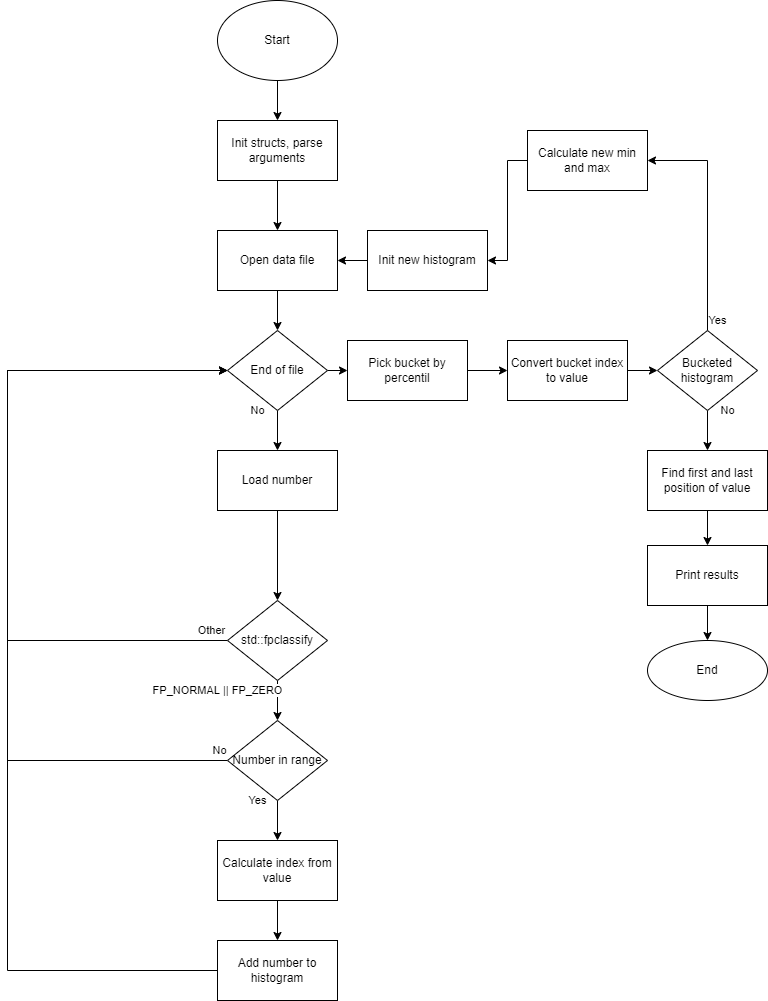

The diagram above was exported from draw.io. Its source (the exported page's mxGraphModel, read from the mxfile embedded in the PNG):
<mxGraphModel dx="1360" dy="802" grid="1" gridSize="10" guides="1" tooltips="1" connect="1" arrows="1" fold="1" page="1" pageScale="1" pageWidth="827" pageHeight="1169" math="0" shadow="0">
  <root>
    <mxCell id="0" />
    <mxCell id="1" parent="0" />
    <mxCell id="n2zZJT_oK49zpsw7mekK-3" value="" style="edgeStyle=orthogonalEdgeStyle;rounded=0;orthogonalLoop=1;jettySize=auto;html=1;" parent="1" source="n2zZJT_oK49zpsw7mekK-1" target="n2zZJT_oK49zpsw7mekK-2" edge="1">
      <mxGeometry relative="1" as="geometry" />
    </mxCell>
    <mxCell id="n2zZJT_oK49zpsw7mekK-1" value="Start" style="ellipse;whiteSpace=wrap;html=1;" parent="1" vertex="1">
      <mxGeometry x="240" y="10" width="120" height="80" as="geometry" />
    </mxCell>
    <mxCell id="n2zZJT_oK49zpsw7mekK-5" value="" style="edgeStyle=orthogonalEdgeStyle;rounded=0;orthogonalLoop=1;jettySize=auto;html=1;" parent="1" source="n2zZJT_oK49zpsw7mekK-2" target="n2zZJT_oK49zpsw7mekK-4" edge="1">
      <mxGeometry relative="1" as="geometry" />
    </mxCell>
    <mxCell id="n2zZJT_oK49zpsw7mekK-2" value="Init structs, parse arguments" style="whiteSpace=wrap;html=1;" parent="1" vertex="1">
      <mxGeometry x="240" y="130" width="120" height="60" as="geometry" />
    </mxCell>
    <mxCell id="n2zZJT_oK49zpsw7mekK-7" value="" style="edgeStyle=orthogonalEdgeStyle;rounded=0;orthogonalLoop=1;jettySize=auto;html=1;" parent="1" source="n2zZJT_oK49zpsw7mekK-4" target="n2zZJT_oK49zpsw7mekK-6" edge="1">
      <mxGeometry relative="1" as="geometry" />
    </mxCell>
    <mxCell id="n2zZJT_oK49zpsw7mekK-4" value="Open data file" style="whiteSpace=wrap;html=1;" parent="1" vertex="1">
      <mxGeometry x="240" y="240" width="120" height="60" as="geometry" />
    </mxCell>
    <mxCell id="n2zZJT_oK49zpsw7mekK-9" value="No" style="edgeStyle=orthogonalEdgeStyle;rounded=0;orthogonalLoop=1;jettySize=auto;html=1;" parent="1" source="n2zZJT_oK49zpsw7mekK-6" target="n2zZJT_oK49zpsw7mekK-8" edge="1">
      <mxGeometry x="-1" y="-20" relative="1" as="geometry">
        <mxPoint as="offset" />
      </mxGeometry>
    </mxCell>
    <mxCell id="3p19lyfOqVZpNO_dMWEG-19" style="edgeStyle=orthogonalEdgeStyle;rounded=0;orthogonalLoop=1;jettySize=auto;html=1;exitX=1;exitY=0.5;exitDx=0;exitDy=0;entryX=0;entryY=0.5;entryDx=0;entryDy=0;" parent="1" source="n2zZJT_oK49zpsw7mekK-6" target="n2zZJT_oK49zpsw7mekK-31" edge="1">
      <mxGeometry relative="1" as="geometry" />
    </mxCell>
    <mxCell id="n2zZJT_oK49zpsw7mekK-6" value="End of file" style="rhombus;whiteSpace=wrap;html=1;" parent="1" vertex="1">
      <mxGeometry x="250" y="340" width="100" height="80" as="geometry" />
    </mxCell>
    <mxCell id="n2zZJT_oK49zpsw7mekK-11" value="" style="edgeStyle=orthogonalEdgeStyle;rounded=0;orthogonalLoop=1;jettySize=auto;html=1;entryX=0.5;entryY=0;entryDx=0;entryDy=0;" parent="1" source="n2zZJT_oK49zpsw7mekK-8" target="n2zZJT_oK49zpsw7mekK-12" edge="1">
      <mxGeometry relative="1" as="geometry">
        <mxPoint x="300" y="580" as="targetPoint" />
      </mxGeometry>
    </mxCell>
    <mxCell id="n2zZJT_oK49zpsw7mekK-8" value="Load number" style="whiteSpace=wrap;html=1;" parent="1" vertex="1">
      <mxGeometry x="240" y="460" width="120" height="60" as="geometry" />
    </mxCell>
    <mxCell id="n2zZJT_oK49zpsw7mekK-15" value="FP_NORMAL || FP_ZERO" style="edgeStyle=orthogonalEdgeStyle;rounded=0;orthogonalLoop=1;jettySize=auto;html=1;" parent="1" source="n2zZJT_oK49zpsw7mekK-12" target="n2zZJT_oK49zpsw7mekK-14" edge="1">
      <mxGeometry x="-0.5" y="-60" relative="1" as="geometry">
        <mxPoint as="offset" />
      </mxGeometry>
    </mxCell>
    <mxCell id="n2zZJT_oK49zpsw7mekK-24" value="Other" style="edgeStyle=orthogonalEdgeStyle;rounded=0;orthogonalLoop=1;jettySize=auto;html=1;exitX=0;exitY=0.5;exitDx=0;exitDy=0;entryX=0;entryY=0.5;entryDx=0;entryDy=0;" parent="1" source="n2zZJT_oK49zpsw7mekK-12" target="n2zZJT_oK49zpsw7mekK-6" edge="1">
      <mxGeometry x="-0.9556" y="-10" relative="1" as="geometry">
        <Array as="points">
          <mxPoint x="250" y="650" />
          <mxPoint x="30" y="650" />
          <mxPoint x="30" y="380" />
        </Array>
        <mxPoint as="offset" />
      </mxGeometry>
    </mxCell>
    <mxCell id="n2zZJT_oK49zpsw7mekK-12" value="std::fpclassify" style="rhombus;whiteSpace=wrap;html=1;" parent="1" vertex="1">
      <mxGeometry x="250" y="610" width="100" height="80" as="geometry" />
    </mxCell>
    <mxCell id="n2zZJT_oK49zpsw7mekK-18" value="No" style="edgeStyle=orthogonalEdgeStyle;rounded=0;orthogonalLoop=1;jettySize=auto;html=1;exitX=0;exitY=0.5;exitDx=0;exitDy=0;entryX=0;entryY=0.5;entryDx=0;entryDy=0;" parent="1" source="n2zZJT_oK49zpsw7mekK-14" target="n2zZJT_oK49zpsw7mekK-6" edge="1">
      <mxGeometry x="-0.9804" y="-10" relative="1" as="geometry">
        <Array as="points">
          <mxPoint x="250" y="770" />
          <mxPoint x="30" y="770" />
          <mxPoint x="30" y="380" />
        </Array>
        <mxPoint as="offset" />
      </mxGeometry>
    </mxCell>
    <mxCell id="3p19lyfOqVZpNO_dMWEG-10" value="Yes" style="edgeStyle=orthogonalEdgeStyle;rounded=0;orthogonalLoop=1;jettySize=auto;html=1;exitX=0.5;exitY=1;exitDx=0;exitDy=0;entryX=0.5;entryY=0;entryDx=0;entryDy=0;" parent="1" source="n2zZJT_oK49zpsw7mekK-14" target="3p19lyfOqVZpNO_dMWEG-9" edge="1">
      <mxGeometry x="-1" y="-20" relative="1" as="geometry">
        <mxPoint as="offset" />
      </mxGeometry>
    </mxCell>
    <mxCell id="n2zZJT_oK49zpsw7mekK-14" value="Number in range" style="rhombus;whiteSpace=wrap;html=1;" parent="1" vertex="1">
      <mxGeometry x="250" y="730" width="100" height="80" as="geometry" />
    </mxCell>
    <mxCell id="n2zZJT_oK49zpsw7mekK-23" style="edgeStyle=orthogonalEdgeStyle;rounded=0;orthogonalLoop=1;jettySize=auto;html=1;exitX=0;exitY=0.5;exitDx=0;exitDy=0;entryX=0;entryY=0.5;entryDx=0;entryDy=0;" parent="1" source="n2zZJT_oK49zpsw7mekK-16" target="n2zZJT_oK49zpsw7mekK-6" edge="1">
      <mxGeometry relative="1" as="geometry">
        <Array as="points">
          <mxPoint x="30" y="980" />
          <mxPoint x="30" y="380" />
        </Array>
      </mxGeometry>
    </mxCell>
    <mxCell id="n2zZJT_oK49zpsw7mekK-16" value="Add number to histogram" style="whiteSpace=wrap;html=1;" parent="1" vertex="1">
      <mxGeometry x="240" y="950" width="120" height="60" as="geometry" />
    </mxCell>
    <mxCell id="3p19lyfOqVZpNO_dMWEG-21" value="Yes" style="edgeStyle=orthogonalEdgeStyle;rounded=0;orthogonalLoop=1;jettySize=auto;html=1;exitX=0.5;exitY=0;exitDx=0;exitDy=0;entryX=1;entryY=0.5;entryDx=0;entryDy=0;" parent="1" source="n2zZJT_oK49zpsw7mekK-25" target="3p19lyfOqVZpNO_dMWEG-15" edge="1">
      <mxGeometry x="-0.913" y="-10" relative="1" as="geometry">
        <mxPoint as="offset" />
      </mxGeometry>
    </mxCell>
    <mxCell id="3p19lyfOqVZpNO_dMWEG-24" value="No" style="edgeStyle=orthogonalEdgeStyle;rounded=0;orthogonalLoop=1;jettySize=auto;html=1;exitX=0.5;exitY=1;exitDx=0;exitDy=0;entryX=0.5;entryY=0;entryDx=0;entryDy=0;" parent="1" source="n2zZJT_oK49zpsw7mekK-25" target="3p19lyfOqVZpNO_dMWEG-22" edge="1">
      <mxGeometry x="-1" y="20" relative="1" as="geometry">
        <mxPoint as="offset" />
      </mxGeometry>
    </mxCell>
    <mxCell id="n2zZJT_oK49zpsw7mekK-25" value="Bucketed histogram" style="rhombus;whiteSpace=wrap;html=1;" parent="1" vertex="1">
      <mxGeometry x="680" y="340" width="100" height="80" as="geometry" />
    </mxCell>
    <mxCell id="n2zZJT_oK49zpsw7mekK-29" value="End" style="ellipse;whiteSpace=wrap;html=1;" parent="1" vertex="1">
      <mxGeometry x="670" y="650" width="120" height="60" as="geometry" />
    </mxCell>
    <mxCell id="3p19lyfOqVZpNO_dMWEG-18" style="edgeStyle=orthogonalEdgeStyle;rounded=0;orthogonalLoop=1;jettySize=auto;html=1;exitX=1;exitY=0.5;exitDx=0;exitDy=0;entryX=0;entryY=0.5;entryDx=0;entryDy=0;" parent="1" source="n2zZJT_oK49zpsw7mekK-31" target="3p19lyfOqVZpNO_dMWEG-12" edge="1">
      <mxGeometry relative="1" as="geometry" />
    </mxCell>
    <mxCell id="n2zZJT_oK49zpsw7mekK-31" value="Pick bucket by percentil" style="whiteSpace=wrap;html=1;" parent="1" vertex="1">
      <mxGeometry x="370" y="350" width="120" height="60" as="geometry" />
    </mxCell>
    <mxCell id="n2zZJT_oK49zpsw7mekK-35" style="edgeStyle=orthogonalEdgeStyle;rounded=0;orthogonalLoop=1;jettySize=auto;html=1;exitX=0;exitY=0.5;exitDx=0;exitDy=0;entryX=1;entryY=0.5;entryDx=0;entryDy=0;" parent="1" source="n2zZJT_oK49zpsw7mekK-33" target="n2zZJT_oK49zpsw7mekK-4" edge="1">
      <mxGeometry relative="1" as="geometry" />
    </mxCell>
    <mxCell id="n2zZJT_oK49zpsw7mekK-33" value="Init new histogram" style="whiteSpace=wrap;html=1;" parent="1" vertex="1">
      <mxGeometry x="390" y="240" width="120" height="60" as="geometry" />
    </mxCell>
    <mxCell id="3p19lyfOqVZpNO_dMWEG-11" style="edgeStyle=orthogonalEdgeStyle;rounded=0;orthogonalLoop=1;jettySize=auto;html=1;exitX=0.5;exitY=1;exitDx=0;exitDy=0;entryX=0.5;entryY=0;entryDx=0;entryDy=0;" parent="1" source="3p19lyfOqVZpNO_dMWEG-9" target="n2zZJT_oK49zpsw7mekK-16" edge="1">
      <mxGeometry relative="1" as="geometry" />
    </mxCell>
    <mxCell id="3p19lyfOqVZpNO_dMWEG-9" value="Calculate index from value" style="rounded=0;whiteSpace=wrap;html=1;" parent="1" vertex="1">
      <mxGeometry x="240" y="850" width="120" height="60" as="geometry" />
    </mxCell>
    <mxCell id="3p19lyfOqVZpNO_dMWEG-20" style="edgeStyle=orthogonalEdgeStyle;rounded=0;orthogonalLoop=1;jettySize=auto;html=1;exitX=1;exitY=0.5;exitDx=0;exitDy=0;entryX=0;entryY=0.5;entryDx=0;entryDy=0;" parent="1" source="3p19lyfOqVZpNO_dMWEG-12" target="n2zZJT_oK49zpsw7mekK-25" edge="1">
      <mxGeometry relative="1" as="geometry" />
    </mxCell>
    <mxCell id="3p19lyfOqVZpNO_dMWEG-12" value="Convert bucket index to value" style="rounded=0;whiteSpace=wrap;html=1;" parent="1" vertex="1">
      <mxGeometry x="530" y="350" width="120" height="60" as="geometry" />
    </mxCell>
    <mxCell id="3p19lyfOqVZpNO_dMWEG-17" style="edgeStyle=orthogonalEdgeStyle;rounded=0;orthogonalLoop=1;jettySize=auto;html=1;exitX=0;exitY=0.5;exitDx=0;exitDy=0;entryX=1;entryY=0.5;entryDx=0;entryDy=0;" parent="1" source="3p19lyfOqVZpNO_dMWEG-15" target="n2zZJT_oK49zpsw7mekK-33" edge="1">
      <mxGeometry relative="1" as="geometry" />
    </mxCell>
    <mxCell id="3p19lyfOqVZpNO_dMWEG-15" value="Calculate new min and max" style="rounded=0;whiteSpace=wrap;html=1;" parent="1" vertex="1">
      <mxGeometry x="550" y="140" width="120" height="60" as="geometry" />
    </mxCell>
    <mxCell id="3p19lyfOqVZpNO_dMWEG-25" style="edgeStyle=orthogonalEdgeStyle;rounded=0;orthogonalLoop=1;jettySize=auto;html=1;exitX=0.5;exitY=1;exitDx=0;exitDy=0;entryX=0.5;entryY=0;entryDx=0;entryDy=0;" parent="1" source="3p19lyfOqVZpNO_dMWEG-22" target="3p19lyfOqVZpNO_dMWEG-23" edge="1">
      <mxGeometry relative="1" as="geometry" />
    </mxCell>
    <mxCell id="3p19lyfOqVZpNO_dMWEG-22" value="Find first and last position of value" style="rounded=0;whiteSpace=wrap;html=1;" parent="1" vertex="1">
      <mxGeometry x="670" y="460" width="120" height="60" as="geometry" />
    </mxCell>
    <mxCell id="3p19lyfOqVZpNO_dMWEG-26" style="edgeStyle=orthogonalEdgeStyle;rounded=0;orthogonalLoop=1;jettySize=auto;html=1;exitX=0.5;exitY=1;exitDx=0;exitDy=0;entryX=0.5;entryY=0;entryDx=0;entryDy=0;" parent="1" source="3p19lyfOqVZpNO_dMWEG-23" target="n2zZJT_oK49zpsw7mekK-29" edge="1">
      <mxGeometry relative="1" as="geometry" />
    </mxCell>
    <mxCell id="3p19lyfOqVZpNO_dMWEG-23" value="Print results" style="rounded=0;whiteSpace=wrap;html=1;" parent="1" vertex="1">
      <mxGeometry x="670" y="555" width="120" height="60" as="geometry" />
    </mxCell>
  </root>
</mxGraphModel>